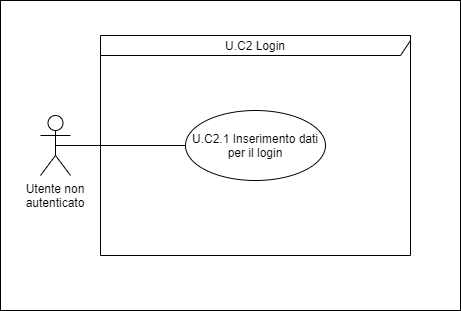

The diagram above was exported from draw.io. Its source (the exported page's mxGraphModel, read from the mxfile embedded in the PNG):
<mxGraphModel dx="1422" dy="772" grid="1" gridSize="10" guides="1" tooltips="1" connect="1" arrows="1" fold="1" page="1" pageScale="1" pageWidth="827" pageHeight="1169" math="0" shadow="0">
  <root>
    <mxCell id="PW3cJhXCPJNwgW1rWXHt-0" />
    <mxCell id="PW3cJhXCPJNwgW1rWXHt-1" parent="PW3cJhXCPJNwgW1rWXHt-0" />
    <mxCell id="DwLdHmLcur2xNclV-5fp-0" value="" style="html=1;" vertex="1" parent="PW3cJhXCPJNwgW1rWXHt-1">
      <mxGeometry x="190" y="220" width="460" height="310" as="geometry" />
    </mxCell>
    <mxCell id="DwLdHmLcur2xNclV-5fp-1" style="edgeStyle=orthogonalEdgeStyle;rounded=0;orthogonalLoop=1;jettySize=auto;html=1;exitX=0.5;exitY=0.5;exitDx=0;exitDy=0;exitPerimeter=0;endArrow=none;endFill=0;" edge="1" parent="PW3cJhXCPJNwgW1rWXHt-1" source="DwLdHmLcur2xNclV-5fp-2" target="DwLdHmLcur2xNclV-5fp-4">
      <mxGeometry relative="1" as="geometry" />
    </mxCell>
    <mxCell id="DwLdHmLcur2xNclV-5fp-2" value="Utente non autenticato" style="shape=umlActor;verticalLabelPosition=bottom;verticalAlign=top;html=1;whiteSpace=wrap;" vertex="1" parent="PW3cJhXCPJNwgW1rWXHt-1">
      <mxGeometry x="230" y="335" width="30" height="60" as="geometry" />
    </mxCell>
    <mxCell id="DwLdHmLcur2xNclV-5fp-3" value="U.C2 Login" style="shape=umlFrame;whiteSpace=wrap;html=1;width=440;height=20;" vertex="1" parent="PW3cJhXCPJNwgW1rWXHt-1">
      <mxGeometry x="290" y="255" width="310" height="220" as="geometry" />
    </mxCell>
    <mxCell id="DwLdHmLcur2xNclV-5fp-4" value="U.C2.1 Inserimento dati per il login" style="ellipse;whiteSpace=wrap;html=1;" vertex="1" parent="PW3cJhXCPJNwgW1rWXHt-1">
      <mxGeometry x="375" y="330" width="140" height="70" as="geometry" />
    </mxCell>
  </root>
</mxGraphModel>